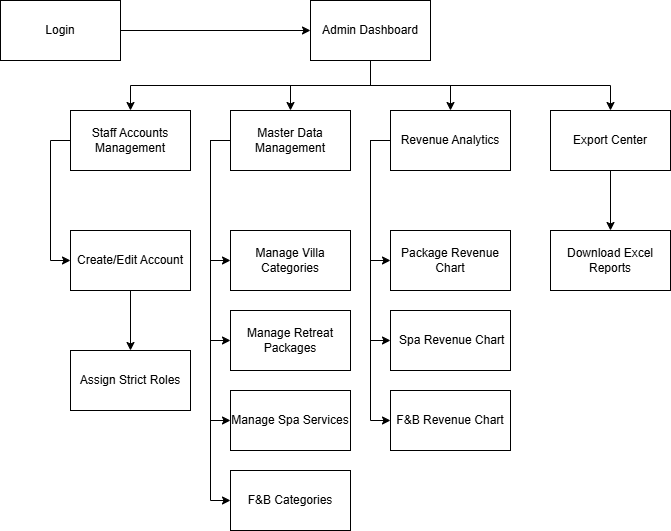

The diagram above was exported from draw.io. Its source (the exported page's mxGraphModel, read from the mxfile embedded in the PNG):
<mxGraphModel dx="977" dy="567" grid="1" gridSize="10" guides="1" tooltips="1" connect="1" arrows="1" fold="1" page="1" pageScale="1" pageWidth="850" pageHeight="1100" math="0" shadow="0">
  <root>
    <mxCell id="0" />
    <mxCell id="1" parent="0" />
    <mxCell id="0Hq489A3zVF-U1j67Xm5-1" parent="1" style="rounded=0;whiteSpace=wrap;html=1;" value="Manage Retreat Packages" vertex="1">
      <mxGeometry height="60" width="120" x="280" y="360" as="geometry" />
    </mxCell>
    <mxCell id="0Hq489A3zVF-U1j67Xm5-2" parent="1" style="rounded=0;whiteSpace=wrap;html=1;" value="Download Excel Reports" vertex="1">
      <mxGeometry height="60" width="120" x="600" y="280" as="geometry" />
    </mxCell>
    <mxCell id="0Hq489A3zVF-U1j67Xm5-3" parent="1" style="rounded=0;whiteSpace=wrap;html=1;" value="Manage Villa Categories" vertex="1">
      <mxGeometry height="60" width="120" x="280" y="280" as="geometry" />
    </mxCell>
    <mxCell id="0Hq489A3zVF-U1j67Xm5-11" edge="1" parent="1" source="0Hq489A3zVF-U1j67Xm5-4" style="edgeStyle=orthogonalEdgeStyle;rounded=0;orthogonalLoop=1;jettySize=auto;html=1;exitX=0.5;exitY=1;exitDx=0;exitDy=0;entryX=0.5;entryY=0;entryDx=0;entryDy=0;" target="0Hq489A3zVF-U1j67Xm5-2">
      <mxGeometry relative="1" as="geometry" />
    </mxCell>
    <mxCell id="0Hq489A3zVF-U1j67Xm5-4" parent="1" style="rounded=0;whiteSpace=wrap;html=1;" value="Export Center" vertex="1">
      <mxGeometry height="60" width="120" x="600" y="160" as="geometry" />
    </mxCell>
    <mxCell id="0Hq489A3zVF-U1j67Xm5-30" edge="1" parent="1" source="0Hq489A3zVF-U1j67Xm5-5" style="edgeStyle=orthogonalEdgeStyle;rounded=0;orthogonalLoop=1;jettySize=auto;html=1;exitX=0;exitY=0.5;exitDx=0;exitDy=0;entryX=0;entryY=0.5;entryDx=0;entryDy=0;" target="0Hq489A3zVF-U1j67Xm5-28">
      <mxGeometry relative="1" as="geometry" />
    </mxCell>
    <mxCell id="0Hq489A3zVF-U1j67Xm5-31" edge="1" parent="1" source="0Hq489A3zVF-U1j67Xm5-5" style="edgeStyle=orthogonalEdgeStyle;rounded=0;orthogonalLoop=1;jettySize=auto;html=1;exitX=0;exitY=0.5;exitDx=0;exitDy=0;entryX=0;entryY=0.5;entryDx=0;entryDy=0;" target="0Hq489A3zVF-U1j67Xm5-27">
      <mxGeometry relative="1" as="geometry" />
    </mxCell>
    <mxCell id="0Hq489A3zVF-U1j67Xm5-32" edge="1" parent="1" source="0Hq489A3zVF-U1j67Xm5-5" style="edgeStyle=orthogonalEdgeStyle;rounded=0;orthogonalLoop=1;jettySize=auto;html=1;exitX=0;exitY=0.5;exitDx=0;exitDy=0;entryX=0;entryY=0.5;entryDx=0;entryDy=0;" target="0Hq489A3zVF-U1j67Xm5-26">
      <mxGeometry relative="1" as="geometry" />
    </mxCell>
    <mxCell id="0Hq489A3zVF-U1j67Xm5-5" parent="1" style="rounded=0;whiteSpace=wrap;html=1;" value="Revenue Analytics" vertex="1">
      <mxGeometry height="60" width="120" x="440" y="160" as="geometry" />
    </mxCell>
    <mxCell id="0Hq489A3zVF-U1j67Xm5-15" edge="1" parent="1" source="0Hq489A3zVF-U1j67Xm5-6" style="edgeStyle=orthogonalEdgeStyle;rounded=0;orthogonalLoop=1;jettySize=auto;html=1;exitX=0;exitY=0.5;exitDx=0;exitDy=0;entryX=0;entryY=0.5;entryDx=0;entryDy=0;" target="0Hq489A3zVF-U1j67Xm5-3">
      <mxGeometry relative="1" as="geometry" />
    </mxCell>
    <mxCell id="0Hq489A3zVF-U1j67Xm5-16" edge="1" parent="1" source="0Hq489A3zVF-U1j67Xm5-6" style="edgeStyle=orthogonalEdgeStyle;rounded=0;orthogonalLoop=1;jettySize=auto;html=1;exitX=0;exitY=0.5;exitDx=0;exitDy=0;entryX=0;entryY=0.5;entryDx=0;entryDy=0;" target="0Hq489A3zVF-U1j67Xm5-1">
      <mxGeometry relative="1" as="geometry" />
    </mxCell>
    <mxCell id="0Hq489A3zVF-U1j67Xm5-17" edge="1" parent="1" source="0Hq489A3zVF-U1j67Xm5-6" style="edgeStyle=orthogonalEdgeStyle;rounded=0;orthogonalLoop=1;jettySize=auto;html=1;exitX=0;exitY=0.5;exitDx=0;exitDy=0;entryX=0;entryY=0.5;entryDx=0;entryDy=0;" target="0Hq489A3zVF-U1j67Xm5-13">
      <mxGeometry relative="1" as="geometry" />
    </mxCell>
    <mxCell id="s8x5V_Yyd5RyQ2ODvaAG-2" edge="1" parent="1" source="0Hq489A3zVF-U1j67Xm5-6" style="edgeStyle=orthogonalEdgeStyle;rounded=0;orthogonalLoop=1;jettySize=auto;html=1;exitX=0;exitY=0.5;exitDx=0;exitDy=0;entryX=0;entryY=0.5;entryDx=0;entryDy=0;" target="s8x5V_Yyd5RyQ2ODvaAG-1">
      <mxGeometry relative="1" as="geometry" />
    </mxCell>
    <mxCell id="0Hq489A3zVF-U1j67Xm5-6" parent="1" style="rounded=0;whiteSpace=wrap;html=1;" value="Master Data Management" vertex="1">
      <mxGeometry height="60" width="120" x="280" y="160" as="geometry" />
    </mxCell>
    <mxCell id="0Hq489A3zVF-U1j67Xm5-18" edge="1" parent="1" source="0Hq489A3zVF-U1j67Xm5-7" style="edgeStyle=orthogonalEdgeStyle;rounded=0;orthogonalLoop=1;jettySize=auto;html=1;exitX=0;exitY=0.5;exitDx=0;exitDy=0;entryX=0;entryY=0.5;entryDx=0;entryDy=0;" target="0Hq489A3zVF-U1j67Xm5-12">
      <mxGeometry relative="1" as="geometry" />
    </mxCell>
    <mxCell id="0Hq489A3zVF-U1j67Xm5-7" parent="1" style="rounded=0;whiteSpace=wrap;html=1;" value="Staff Accounts Management" vertex="1">
      <mxGeometry height="60" width="120" x="120" y="160" as="geometry" />
    </mxCell>
    <mxCell id="0Hq489A3zVF-U1j67Xm5-21" edge="1" parent="1" source="0Hq489A3zVF-U1j67Xm5-8" style="edgeStyle=orthogonalEdgeStyle;rounded=0;orthogonalLoop=1;jettySize=auto;html=1;exitX=0.5;exitY=1;exitDx=0;exitDy=0;" target="0Hq489A3zVF-U1j67Xm5-7">
      <mxGeometry relative="1" as="geometry" />
    </mxCell>
    <mxCell id="0Hq489A3zVF-U1j67Xm5-22" edge="1" parent="1" source="0Hq489A3zVF-U1j67Xm5-8" style="edgeStyle=orthogonalEdgeStyle;rounded=0;orthogonalLoop=1;jettySize=auto;html=1;exitX=0.5;exitY=1;exitDx=0;exitDy=0;" target="0Hq489A3zVF-U1j67Xm5-6">
      <mxGeometry relative="1" as="geometry" />
    </mxCell>
    <mxCell id="0Hq489A3zVF-U1j67Xm5-23" edge="1" parent="1" source="0Hq489A3zVF-U1j67Xm5-8" style="edgeStyle=orthogonalEdgeStyle;rounded=0;orthogonalLoop=1;jettySize=auto;html=1;exitX=0.5;exitY=1;exitDx=0;exitDy=0;entryX=0.5;entryY=0;entryDx=0;entryDy=0;" target="0Hq489A3zVF-U1j67Xm5-5">
      <mxGeometry relative="1" as="geometry" />
    </mxCell>
    <mxCell id="0Hq489A3zVF-U1j67Xm5-24" edge="1" parent="1" source="0Hq489A3zVF-U1j67Xm5-8" style="edgeStyle=orthogonalEdgeStyle;rounded=0;orthogonalLoop=1;jettySize=auto;html=1;exitX=0.5;exitY=1;exitDx=0;exitDy=0;entryX=0.5;entryY=0;entryDx=0;entryDy=0;" target="0Hq489A3zVF-U1j67Xm5-4">
      <mxGeometry relative="1" as="geometry" />
    </mxCell>
    <mxCell id="0Hq489A3zVF-U1j67Xm5-8" parent="1" style="rounded=0;whiteSpace=wrap;html=1;" value="Admin Dashboard" vertex="1">
      <mxGeometry height="60" width="120" x="360" y="50" as="geometry" />
    </mxCell>
    <mxCell id="0Hq489A3zVF-U1j67Xm5-10" edge="1" parent="1" source="0Hq489A3zVF-U1j67Xm5-9" style="edgeStyle=orthogonalEdgeStyle;rounded=0;orthogonalLoop=1;jettySize=auto;html=1;exitX=1;exitY=0.5;exitDx=0;exitDy=0;entryX=0;entryY=0.5;entryDx=0;entryDy=0;" target="0Hq489A3zVF-U1j67Xm5-8">
      <mxGeometry relative="1" as="geometry" />
    </mxCell>
    <mxCell id="0Hq489A3zVF-U1j67Xm5-9" parent="1" style="rounded=0;whiteSpace=wrap;html=1;" value="Login" vertex="1">
      <mxGeometry height="60" width="120" x="50" y="50" as="geometry" />
    </mxCell>
    <mxCell id="0Hq489A3zVF-U1j67Xm5-20" edge="1" parent="1" source="0Hq489A3zVF-U1j67Xm5-12" style="edgeStyle=orthogonalEdgeStyle;rounded=0;orthogonalLoop=1;jettySize=auto;html=1;exitX=0.5;exitY=1;exitDx=0;exitDy=0;entryX=0.5;entryY=0;entryDx=0;entryDy=0;" target="0Hq489A3zVF-U1j67Xm5-19">
      <mxGeometry relative="1" as="geometry" />
    </mxCell>
    <mxCell id="0Hq489A3zVF-U1j67Xm5-12" parent="1" style="rounded=0;whiteSpace=wrap;html=1;" value="Create/Edit Account" vertex="1">
      <mxGeometry height="60" width="120" x="120" y="280" as="geometry" />
    </mxCell>
    <mxCell id="0Hq489A3zVF-U1j67Xm5-13" parent="1" style="rounded=0;whiteSpace=wrap;html=1;" value="Manage Spa Services" vertex="1">
      <mxGeometry height="60" width="120" x="280" y="440" as="geometry" />
    </mxCell>
    <mxCell id="0Hq489A3zVF-U1j67Xm5-19" parent="1" style="rounded=0;whiteSpace=wrap;html=1;" value="Assign Strict Roles" vertex="1">
      <mxGeometry height="60" width="120" x="120" y="400" as="geometry" />
    </mxCell>
    <mxCell id="0Hq489A3zVF-U1j67Xm5-26" parent="1" style="rounded=0;whiteSpace=wrap;html=1;" value="F&amp;amp;B Revenue Chart" vertex="1">
      <mxGeometry height="60" width="120" x="440" y="440" as="geometry" />
    </mxCell>
    <mxCell id="0Hq489A3zVF-U1j67Xm5-27" parent="1" style="rounded=0;whiteSpace=wrap;html=1;" value="&amp;nbsp;Spa Revenue Chart" vertex="1">
      <mxGeometry height="60" width="120" x="440" y="360" as="geometry" />
    </mxCell>
    <mxCell id="0Hq489A3zVF-U1j67Xm5-28" parent="1" style="rounded=0;whiteSpace=wrap;html=1;" value="Package Revenue Chart" vertex="1">
      <mxGeometry height="60" width="120" x="440" y="280" as="geometry" />
    </mxCell>
    <mxCell id="s8x5V_Yyd5RyQ2ODvaAG-1" parent="1" style="rounded=0;whiteSpace=wrap;html=1;" value="F&amp;amp;B Categories" vertex="1">
      <mxGeometry height="60" width="120" x="280" y="520" as="geometry" />
    </mxCell>
  </root>
</mxGraphModel>